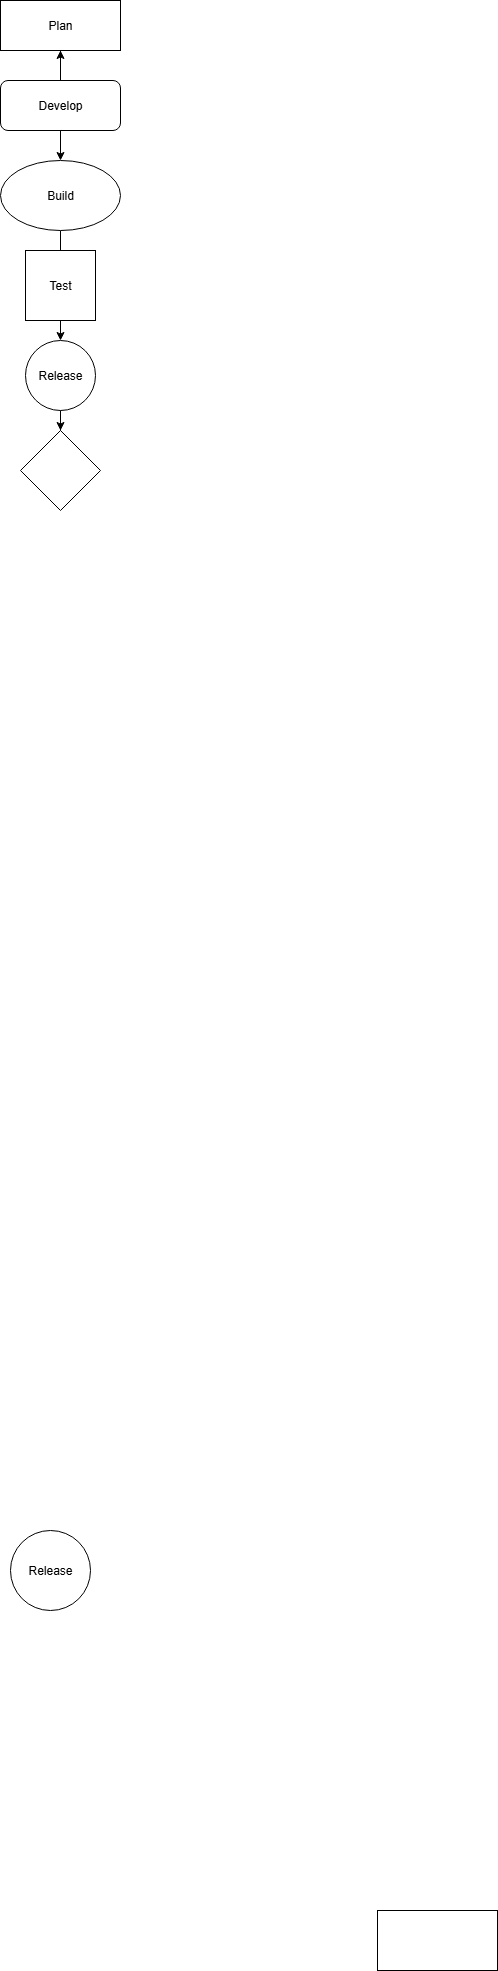

The diagram above was exported from draw.io. Its source (the exported page's mxGraphModel, read from the mxfile embedded in the PNG):
<mxGraphModel dx="872" dy="2127" grid="1" gridSize="10" guides="1" tooltips="1" connect="1" arrows="1" fold="1" page="1" pageScale="1" pageWidth="1169" pageHeight="1654" math="0" shadow="0">
  <root>
    <mxCell id="0" />
    <mxCell id="1" parent="0" />
    <mxCell id="1ekcFcvra8jhvq_6d97o-2" value="" style="rounded=0;whiteSpace=wrap;html=1;" parent="1" vertex="1">
      <mxGeometry x="707" y="290" width="120" height="60" as="geometry" />
    </mxCell>
    <mxCell id="M34b0cZumdaHKfZyqcM1-17" style="edgeStyle=orthogonalEdgeStyle;rounded=0;orthogonalLoop=1;jettySize=auto;html=1;exitX=0.5;exitY=1;exitDx=0;exitDy=0;" parent="1" edge="1">
      <mxGeometry relative="1" as="geometry">
        <mxPoint x="360" y="-230" as="sourcePoint" />
        <mxPoint x="360" y="-230" as="targetPoint" />
      </mxGeometry>
    </mxCell>
    <mxCell id="M34b0cZumdaHKfZyqcM1-19" value="Release" style="ellipse;whiteSpace=wrap;html=1;aspect=fixed;" parent="1" vertex="1">
      <mxGeometry x="340" y="-90" width="80" height="80" as="geometry" />
    </mxCell>
    <mxCell id="nCv2FKtmyJsNEouYenM8-7" value="" style="edgeStyle=orthogonalEdgeStyle;rounded=0;orthogonalLoop=1;jettySize=auto;html=1;" edge="1" parent="1" source="nCv2FKtmyJsNEouYenM8-1" target="nCv2FKtmyJsNEouYenM8-3">
      <mxGeometry relative="1" as="geometry" />
    </mxCell>
    <mxCell id="nCv2FKtmyJsNEouYenM8-1" value="Plan" style="rounded=0;whiteSpace=wrap;html=1;" vertex="1" parent="1">
      <mxGeometry x="330" y="-1620" width="120" height="50" as="geometry" />
    </mxCell>
    <mxCell id="nCv2FKtmyJsNEouYenM8-10" value="" style="edgeStyle=orthogonalEdgeStyle;rounded=0;orthogonalLoop=1;jettySize=auto;html=1;" edge="1" parent="1" source="nCv2FKtmyJsNEouYenM8-2" target="nCv2FKtmyJsNEouYenM8-1">
      <mxGeometry relative="1" as="geometry" />
    </mxCell>
    <mxCell id="nCv2FKtmyJsNEouYenM8-2" value="Develop" style="rounded=1;whiteSpace=wrap;html=1;" vertex="1" parent="1">
      <mxGeometry x="330" y="-1540" width="120" height="50" as="geometry" />
    </mxCell>
    <mxCell id="nCv2FKtmyJsNEouYenM8-8" value="" style="edgeStyle=orthogonalEdgeStyle;rounded=0;orthogonalLoop=1;jettySize=auto;html=1;" edge="1" parent="1" source="nCv2FKtmyJsNEouYenM8-3" target="nCv2FKtmyJsNEouYenM8-5">
      <mxGeometry relative="1" as="geometry" />
    </mxCell>
    <mxCell id="nCv2FKtmyJsNEouYenM8-3" value="Build" style="ellipse;whiteSpace=wrap;html=1;" vertex="1" parent="1">
      <mxGeometry x="330" y="-1460" width="120" height="70" as="geometry" />
    </mxCell>
    <mxCell id="nCv2FKtmyJsNEouYenM8-4" value="Test" style="whiteSpace=wrap;html=1;aspect=fixed;" vertex="1" parent="1">
      <mxGeometry x="355" y="-1370" width="70" height="70" as="geometry" />
    </mxCell>
    <mxCell id="nCv2FKtmyJsNEouYenM8-9" value="" style="edgeStyle=orthogonalEdgeStyle;rounded=0;orthogonalLoop=1;jettySize=auto;html=1;" edge="1" parent="1" source="nCv2FKtmyJsNEouYenM8-5" target="nCv2FKtmyJsNEouYenM8-6">
      <mxGeometry relative="1" as="geometry" />
    </mxCell>
    <mxCell id="nCv2FKtmyJsNEouYenM8-5" value="Release" style="ellipse;whiteSpace=wrap;html=1;aspect=fixed;" vertex="1" parent="1">
      <mxGeometry x="355" y="-1280" width="70" height="70" as="geometry" />
    </mxCell>
    <mxCell id="nCv2FKtmyJsNEouYenM8-6" value="" style="rhombus;whiteSpace=wrap;html=1;" vertex="1" parent="1">
      <mxGeometry x="350" y="-1190" width="80" height="80" as="geometry" />
    </mxCell>
  </root>
</mxGraphModel>